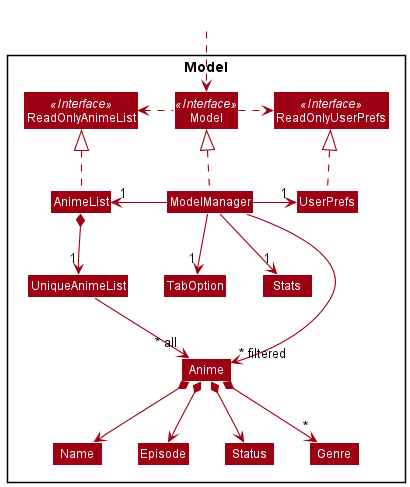

The diagram above was rendered by PlantUML. Its source (embedded in the PNG):
@startuml
!include style.puml
skinparam arrowThickness 1.1
skinparam arrowColor MODEL_COLOR
skinparam classBackgroundColor MODEL_COLOR

Package Model <<Rectangle>>{
Interface ReadOnlyAnimeList <<Interface>>
Interface ReadOnlyUserPrefs <<Interface>>
Interface Model <<Interface>>
Class AnimeList
Class ReadOnlyAnimeList
Class Model
Class ModelManager
Class UserPrefs
Class ReadOnlyUserPrefs
Class TabOption
Class Stats


Class UniqueAnimeList
Class Anime
Class Episode
Class Genre
Class Name
Class Status

}

Class HiddenOutside #FFFFFF
HiddenOutside ..> Model

AnimeList .up.|> ReadOnlyAnimeList

ModelManager .up.|> Model
Model .right.> ReadOnlyUserPrefs
Model .left.> ReadOnlyAnimeList
ModelManager -left-> "1" AnimeList
ModelManager -right-> "1" UserPrefs
ModelManager -down-> "1" TabOption
ModelManager -down-> "1" Stats
UserPrefs .up.|> ReadOnlyUserPrefs

AnimeList *--> "1" UniqueAnimeList
UniqueAnimeList --> "~* all" Anime
Anime *--> Name

Anime *--> Status
Anime *--> Episode
Anime *--> "*" Genre

Name -[hidden]right-> Episode
Episode -[hidden]right-> Status

ModelManager -->"~* filtered" Anime
@enduml